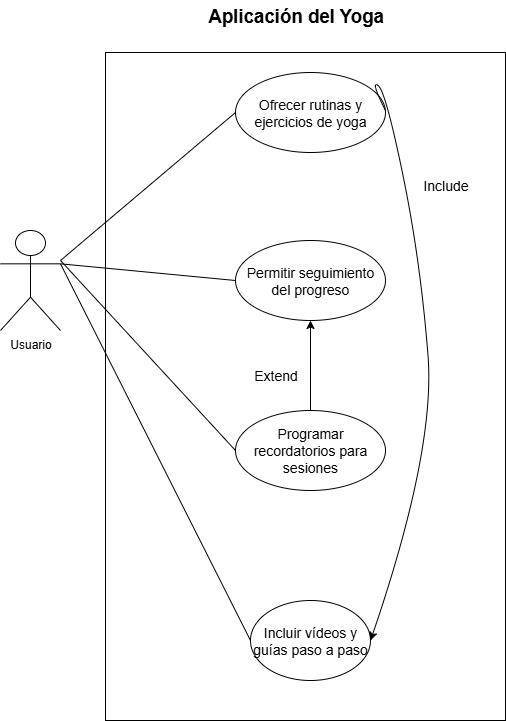

The diagram above was exported from draw.io. Its source (the exported page's mxGraphModel, read from the mxfile embedded in the PNG):
<mxGraphModel dx="872" dy="545" grid="1" gridSize="10" guides="1" tooltips="1" connect="1" arrows="1" fold="1" page="1" pageScale="1" pageWidth="850" pageHeight="1100" math="0" shadow="0">
  <root>
    <mxCell id="0" />
    <mxCell id="1" parent="0" />
    <mxCell id="crRo88MY-b13_AmaeTeL-1" value="Usuario" style="shape=umlActor;verticalLabelPosition=bottom;verticalAlign=top;html=1;outlineConnect=0;" vertex="1" parent="1">
      <mxGeometry x="140" y="350" width="60" height="100" as="geometry" />
    </mxCell>
    <mxCell id="crRo88MY-b13_AmaeTeL-2" value="" style="rounded=0;whiteSpace=wrap;html=1;" vertex="1" parent="1">
      <mxGeometry x="245" y="172" width="400" height="668" as="geometry" />
    </mxCell>
    <mxCell id="crRo88MY-b13_AmaeTeL-3" value="&lt;span style=&quot;font-size: 14px;&quot;&gt;Ofrecer rutinas y ejercicios de yoga&lt;/span&gt;" style="ellipse;whiteSpace=wrap;html=1;" vertex="1" parent="1">
      <mxGeometry x="375" y="192" width="150" height="80" as="geometry" />
    </mxCell>
    <mxCell id="crRo88MY-b13_AmaeTeL-4" value="&lt;span style=&quot;font-size: 14px;&quot;&gt;Permitir seguimiento del progreso&lt;/span&gt;" style="ellipse;whiteSpace=wrap;html=1;" vertex="1" parent="1">
      <mxGeometry x="375" y="360" width="150" height="80" as="geometry" />
    </mxCell>
    <mxCell id="crRo88MY-b13_AmaeTeL-5" value="" style="endArrow=none;html=1;rounded=0;entryX=0;entryY=0.5;entryDx=0;entryDy=0;" edge="1" parent="1" target="crRo88MY-b13_AmaeTeL-3">
      <mxGeometry width="50" height="50" relative="1" as="geometry">
        <mxPoint x="200" y="380" as="sourcePoint" />
        <mxPoint x="250" y="482" as="targetPoint" />
      </mxGeometry>
    </mxCell>
    <mxCell id="crRo88MY-b13_AmaeTeL-6" value="&lt;b&gt;&lt;span style=&quot;font-size:14.0pt;line-height:115%;&lt;br/&gt;font-family:&amp;quot;Arial&amp;quot;,sans-serif;mso-fareast-font-family:Aptos;mso-fareast-theme-font:&lt;br/&gt;minor-latin;mso-ansi-language:ES-CO;mso-fareast-language:EN-US;mso-bidi-language:&lt;br/&gt;AR-SA&quot;&gt;Aplicación del Yoga&lt;/span&gt;&lt;/b&gt;" style="text;html=1;align=center;verticalAlign=middle;resizable=0;points=[];autosize=1;strokeColor=none;fillColor=none;" vertex="1" parent="1">
      <mxGeometry x="335" y="120" width="200" height="30" as="geometry" />
    </mxCell>
    <mxCell id="crRo88MY-b13_AmaeTeL-7" value="&lt;font style=&quot;font-size: 14px;&quot;&gt;Incluir vídeos y guías paso a paso&lt;/font&gt;" style="ellipse;whiteSpace=wrap;html=1;" vertex="1" parent="1">
      <mxGeometry x="390" y="720" width="120" height="80" as="geometry" />
    </mxCell>
    <mxCell id="crRo88MY-b13_AmaeTeL-8" value="" style="endArrow=none;html=1;rounded=0;exitX=0;exitY=0.5;exitDx=0;exitDy=0;entryX=1;entryY=0.3333333333333333;entryDx=0;entryDy=0;entryPerimeter=0;" edge="1" parent="1" source="crRo88MY-b13_AmaeTeL-7" target="crRo88MY-b13_AmaeTeL-1">
      <mxGeometry width="50" height="50" relative="1" as="geometry">
        <mxPoint x="405.03999999999996" y="809.04" as="sourcePoint" />
        <mxPoint x="200" y="583.3333333333333" as="targetPoint" />
      </mxGeometry>
    </mxCell>
    <mxCell id="crRo88MY-b13_AmaeTeL-10" value="&lt;font style=&quot;font-size: 14px;&quot;&gt;Include&lt;/font&gt;" style="text;html=1;align=center;verticalAlign=middle;resizable=0;points=[];autosize=1;strokeColor=none;fillColor=none;" vertex="1" parent="1">
      <mxGeometry x="550" y="290" width="70" height="30" as="geometry" />
    </mxCell>
    <mxCell id="crRo88MY-b13_AmaeTeL-11" value="" style="endArrow=none;html=1;rounded=0;exitX=1;exitY=0.3333333333333333;exitDx=0;exitDy=0;exitPerimeter=0;entryX=0;entryY=0.5;entryDx=0;entryDy=0;" edge="1" parent="1" source="crRo88MY-b13_AmaeTeL-1" target="crRo88MY-b13_AmaeTeL-4">
      <mxGeometry width="50" height="50" relative="1" as="geometry">
        <mxPoint x="440" y="390" as="sourcePoint" />
        <mxPoint x="490" y="340" as="targetPoint" />
      </mxGeometry>
    </mxCell>
    <mxCell id="crRo88MY-b13_AmaeTeL-12" value="&lt;font style=&quot;font-size: 14px;&quot;&gt;Programar recordatorios para sesiones&lt;/font&gt;" style="ellipse;whiteSpace=wrap;html=1;" vertex="1" parent="1">
      <mxGeometry x="375" y="530" width="150" height="80" as="geometry" />
    </mxCell>
    <mxCell id="crRo88MY-b13_AmaeTeL-13" value="&lt;font style=&quot;font-size: 14px;&quot;&gt;Extend&lt;/font&gt;" style="text;html=1;align=center;verticalAlign=middle;resizable=0;points=[];autosize=1;strokeColor=none;fillColor=none;" vertex="1" parent="1">
      <mxGeometry x="380" y="480" width="70" height="30" as="geometry" />
    </mxCell>
    <mxCell id="crRo88MY-b13_AmaeTeL-14" value="" style="endArrow=none;html=1;rounded=0;entryX=0;entryY=0.5;entryDx=0;entryDy=0;" edge="1" parent="1" target="crRo88MY-b13_AmaeTeL-12">
      <mxGeometry width="50" height="50" relative="1" as="geometry">
        <mxPoint x="200" y="380" as="sourcePoint" />
        <mxPoint x="560" y="440" as="targetPoint" />
      </mxGeometry>
    </mxCell>
    <mxCell id="crRo88MY-b13_AmaeTeL-15" value="" style="endArrow=classic;html=1;rounded=0;entryX=0.5;entryY=1;entryDx=0;entryDy=0;" edge="1" parent="1" target="crRo88MY-b13_AmaeTeL-4">
      <mxGeometry width="50" height="50" relative="1" as="geometry">
        <mxPoint x="450" y="530" as="sourcePoint" />
        <mxPoint x="500" y="560" as="targetPoint" />
      </mxGeometry>
    </mxCell>
    <mxCell id="crRo88MY-b13_AmaeTeL-17" value="" style="curved=1;endArrow=classic;html=1;rounded=0;entryX=1;entryY=0.5;entryDx=0;entryDy=0;" edge="1" parent="1" target="crRo88MY-b13_AmaeTeL-7">
      <mxGeometry width="50" height="50" relative="1" as="geometry">
        <mxPoint x="525" y="230" as="sourcePoint" />
        <mxPoint x="550" y="720" as="targetPoint" />
        <Array as="points">
          <mxPoint x="510" y="200" />
          <mxPoint x="525" y="210" />
          <mxPoint x="560" y="380" />
          <mxPoint x="575" y="570" />
        </Array>
      </mxGeometry>
    </mxCell>
  </root>
</mxGraphModel>